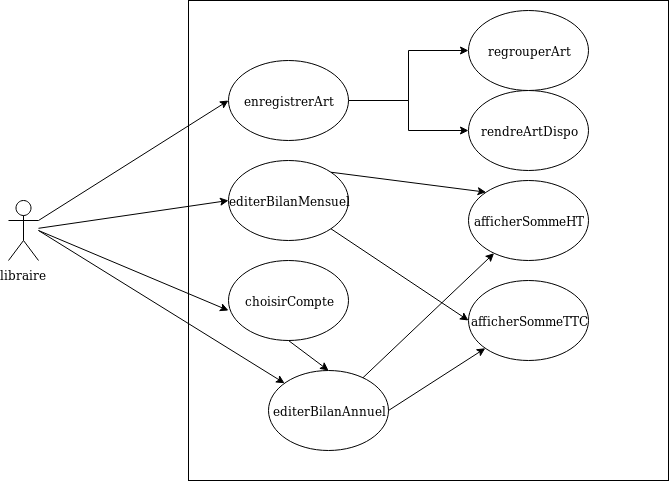

The diagram above was exported from draw.io. Its source (the exported page's mxGraphModel, read from the mxfile embedded in the PNG):
<mxGraphModel dx="1356" dy="648" grid="1" gridSize="10" guides="1" tooltips="1" connect="1" arrows="1" fold="1" page="1" pageScale="1" pageWidth="827" pageHeight="1169" math="0" shadow="0">
  <root>
    <mxCell id="0" />
    <mxCell id="1" parent="0" />
    <mxCell id="jYaYhJdO7h9xclsxPjj7-1" value="" style="whiteSpace=wrap;html=1;aspect=fixed;" vertex="1" parent="1">
      <mxGeometry x="220" y="60" width="480" height="480" as="geometry" />
    </mxCell>
    <mxCell id="jYaYhJdO7h9xclsxPjj7-3" value="libraire" style="shape=umlActor;verticalLabelPosition=bottom;labelBackgroundColor=#ffffff;verticalAlign=top;html=1;outlineConnect=0;" vertex="1" parent="1">
      <mxGeometry x="40" y="260" width="30" height="60" as="geometry" />
    </mxCell>
    <mxCell id="jYaYhJdO7h9xclsxPjj7-25" style="edgeStyle=orthogonalEdgeStyle;rounded=0;orthogonalLoop=1;jettySize=auto;html=1;exitX=1;exitY=0.5;exitDx=0;exitDy=0;" edge="1" parent="1" source="jYaYhJdO7h9xclsxPjj7-6" target="jYaYhJdO7h9xclsxPjj7-9">
      <mxGeometry relative="1" as="geometry" />
    </mxCell>
    <mxCell id="jYaYhJdO7h9xclsxPjj7-26" style="edgeStyle=orthogonalEdgeStyle;rounded=0;orthogonalLoop=1;jettySize=auto;html=1;exitX=1;exitY=0.5;exitDx=0;exitDy=0;" edge="1" parent="1" source="jYaYhJdO7h9xclsxPjj7-6" target="jYaYhJdO7h9xclsxPjj7-22">
      <mxGeometry relative="1" as="geometry" />
    </mxCell>
    <mxCell id="jYaYhJdO7h9xclsxPjj7-6" value="enregistrerArt" style="ellipse;whiteSpace=wrap;html=1;" vertex="1" parent="1">
      <mxGeometry x="260" y="120" width="120" height="80" as="geometry" />
    </mxCell>
    <mxCell id="jYaYhJdO7h9xclsxPjj7-7" value="editerBilanMensuel" style="ellipse;whiteSpace=wrap;html=1;" vertex="1" parent="1">
      <mxGeometry x="260" y="220" width="120" height="80" as="geometry" />
    </mxCell>
    <mxCell id="jYaYhJdO7h9xclsxPjj7-8" value="editerBilanAnnuel" style="ellipse;whiteSpace=wrap;html=1;" vertex="1" parent="1">
      <mxGeometry x="300" y="430" width="120" height="80" as="geometry" />
    </mxCell>
    <mxCell id="jYaYhJdO7h9xclsxPjj7-9" value="regrouperArt" style="ellipse;whiteSpace=wrap;html=1;" vertex="1" parent="1">
      <mxGeometry x="500" y="70" width="120" height="80" as="geometry" />
    </mxCell>
    <mxCell id="jYaYhJdO7h9xclsxPjj7-12" value="afficherSommeHT" style="ellipse;whiteSpace=wrap;html=1;" vertex="1" parent="1">
      <mxGeometry x="500" y="240" width="120" height="80" as="geometry" />
    </mxCell>
    <mxCell id="jYaYhJdO7h9xclsxPjj7-13" value="afficherSommeTTC" style="ellipse;whiteSpace=wrap;html=1;" vertex="1" parent="1">
      <mxGeometry x="500" y="340" width="120" height="80" as="geometry" />
    </mxCell>
    <mxCell id="jYaYhJdO7h9xclsxPjj7-19" value="" style="endArrow=classic;html=1;entryX=0;entryY=0.5;entryDx=0;entryDy=0;exitX=1;exitY=0.3333333333333333;exitDx=0;exitDy=0;exitPerimeter=0;" edge="1" parent="1" source="jYaYhJdO7h9xclsxPjj7-3" target="jYaYhJdO7h9xclsxPjj7-6">
      <mxGeometry width="50" height="50" relative="1" as="geometry">
        <mxPoint x="30" y="610" as="sourcePoint" />
        <mxPoint x="80" y="560" as="targetPoint" />
      </mxGeometry>
    </mxCell>
    <mxCell id="jYaYhJdO7h9xclsxPjj7-20" value="" style="endArrow=classic;html=1;entryX=0;entryY=0.5;entryDx=0;entryDy=0;" edge="1" parent="1" source="jYaYhJdO7h9xclsxPjj7-3" target="jYaYhJdO7h9xclsxPjj7-7">
      <mxGeometry width="50" height="50" relative="1" as="geometry">
        <mxPoint x="30" y="610" as="sourcePoint" />
        <mxPoint x="80" y="560" as="targetPoint" />
      </mxGeometry>
    </mxCell>
    <mxCell id="jYaYhJdO7h9xclsxPjj7-22" value="rendreArtDispo" style="ellipse;whiteSpace=wrap;html=1;" vertex="1" parent="1">
      <mxGeometry x="500" y="150" width="120" height="80" as="geometry" />
    </mxCell>
    <mxCell id="jYaYhJdO7h9xclsxPjj7-27" value="choisirCompte" style="ellipse;whiteSpace=wrap;html=1;" vertex="1" parent="1">
      <mxGeometry x="260" y="320" width="120" height="80" as="geometry" />
    </mxCell>
    <mxCell id="jYaYhJdO7h9xclsxPjj7-28" value="" style="endArrow=classic;html=1;entryX=0;entryY=0.625;entryDx=0;entryDy=0;entryPerimeter=0;" edge="1" parent="1" target="jYaYhJdO7h9xclsxPjj7-27">
      <mxGeometry width="50" height="50" relative="1" as="geometry">
        <mxPoint x="70" y="290" as="sourcePoint" />
        <mxPoint x="80" y="560" as="targetPoint" />
      </mxGeometry>
    </mxCell>
    <mxCell id="jYaYhJdO7h9xclsxPjj7-29" value="" style="endArrow=classic;html=1;entryX=0.5;entryY=0;entryDx=0;entryDy=0;exitX=0.5;exitY=1;exitDx=0;exitDy=0;" edge="1" parent="1" source="jYaYhJdO7h9xclsxPjj7-27" target="jYaYhJdO7h9xclsxPjj7-8">
      <mxGeometry width="50" height="50" relative="1" as="geometry">
        <mxPoint x="30" y="610" as="sourcePoint" />
        <mxPoint x="80" y="560" as="targetPoint" />
      </mxGeometry>
    </mxCell>
    <mxCell id="jYaYhJdO7h9xclsxPjj7-34" value="" style="endArrow=classic;html=1;exitX=1;exitY=0;exitDx=0;exitDy=0;entryX=0;entryY=0;entryDx=0;entryDy=0;" edge="1" parent="1" source="jYaYhJdO7h9xclsxPjj7-7" target="jYaYhJdO7h9xclsxPjj7-12">
      <mxGeometry width="50" height="50" relative="1" as="geometry">
        <mxPoint x="30" y="610" as="sourcePoint" />
        <mxPoint x="80" y="560" as="targetPoint" />
      </mxGeometry>
    </mxCell>
    <mxCell id="jYaYhJdO7h9xclsxPjj7-35" value="" style="endArrow=classic;html=1;exitX=1;exitY=1;exitDx=0;exitDy=0;entryX=0;entryY=0.5;entryDx=0;entryDy=0;" edge="1" parent="1" source="jYaYhJdO7h9xclsxPjj7-7" target="jYaYhJdO7h9xclsxPjj7-13">
      <mxGeometry width="50" height="50" relative="1" as="geometry">
        <mxPoint x="30" y="610" as="sourcePoint" />
        <mxPoint x="80" y="560" as="targetPoint" />
      </mxGeometry>
    </mxCell>
    <mxCell id="jYaYhJdO7h9xclsxPjj7-36" value="" style="endArrow=classic;html=1;exitX=1;exitY=0.5;exitDx=0;exitDy=0;" edge="1" parent="1" source="jYaYhJdO7h9xclsxPjj7-8" target="jYaYhJdO7h9xclsxPjj7-13">
      <mxGeometry width="50" height="50" relative="1" as="geometry">
        <mxPoint x="30" y="610" as="sourcePoint" />
        <mxPoint x="90" y="610" as="targetPoint" />
      </mxGeometry>
    </mxCell>
    <mxCell id="jYaYhJdO7h9xclsxPjj7-37" value="" style="endArrow=classic;html=1;" edge="1" parent="1" source="jYaYhJdO7h9xclsxPjj7-8" target="jYaYhJdO7h9xclsxPjj7-12">
      <mxGeometry width="50" height="50" relative="1" as="geometry">
        <mxPoint x="30" y="610" as="sourcePoint" />
        <mxPoint x="80" y="560" as="targetPoint" />
      </mxGeometry>
    </mxCell>
    <mxCell id="jYaYhJdO7h9xclsxPjj7-38" value="" style="endArrow=classic;html=1;" edge="1" parent="1" target="jYaYhJdO7h9xclsxPjj7-8">
      <mxGeometry width="50" height="50" relative="1" as="geometry">
        <mxPoint x="70" y="290" as="sourcePoint" />
        <mxPoint x="80" y="560" as="targetPoint" />
      </mxGeometry>
    </mxCell>
  </root>
</mxGraphModel>